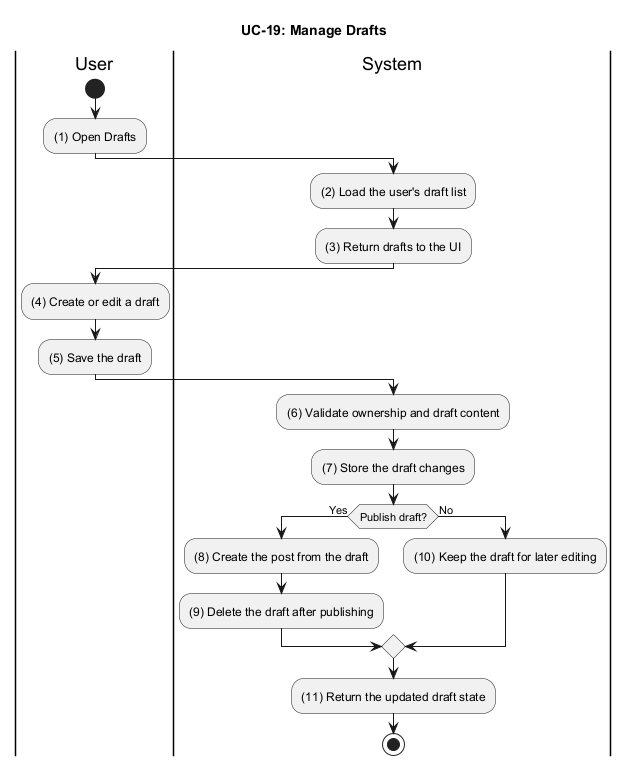

The diagram above was rendered by PlantUML. Its source (embedded in the PNG):
@startuml UC_19_Manage_Drafts
title UC-19: Manage Drafts

|User|
start
:(1) Open Drafts;

|System|
:(2) Load the user's draft list;
:(3) Return drafts to the UI;

|User|
:(4) Create or edit a draft;
:(5) Save the draft;

|System|
:(6) Validate ownership and draft content;
:(7) Store the draft changes;
if (Publish draft?) then (Yes)
  :(8) Create the post from the draft;
  :(9) Delete the draft after publishing;
else (No)
  :(10) Keep the draft for later editing;
endif
:(11) Return the updated draft state;

stop
@enduml